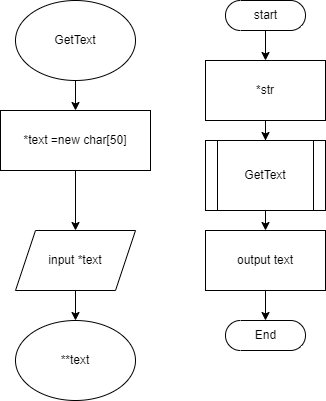

The diagram above was exported from draw.io. Its source (the exported page's mxGraphModel, read from the mxfile embedded in the PNG):
<mxGraphModel dx="510" dy="528" grid="1" gridSize="10" guides="1" tooltips="1" connect="1" arrows="1" fold="1" page="1" pageScale="1" pageWidth="827" pageHeight="1169" math="0" shadow="0">
  <root>
    <mxCell id="0" />
    <mxCell id="1" parent="0" />
    <mxCell id="2xnqYTa98NPEIuNPF-hE-6" style="edgeStyle=orthogonalEdgeStyle;rounded=0;orthogonalLoop=1;jettySize=auto;html=1;entryX=0.5;entryY=0;entryDx=0;entryDy=0;" edge="1" parent="1" source="2xnqYTa98NPEIuNPF-hE-1" target="2xnqYTa98NPEIuNPF-hE-2">
      <mxGeometry relative="1" as="geometry" />
    </mxCell>
    <mxCell id="2xnqYTa98NPEIuNPF-hE-1" value="start" style="html=1;dashed=0;whitespace=wrap;shape=mxgraph.dfd.start" vertex="1" parent="1">
      <mxGeometry x="480" y="10" width="80" height="30" as="geometry" />
    </mxCell>
    <mxCell id="2xnqYTa98NPEIuNPF-hE-22" style="edgeStyle=orthogonalEdgeStyle;rounded=0;orthogonalLoop=1;jettySize=auto;html=1;entryX=0.5;entryY=0;entryDx=0;entryDy=0;" edge="1" parent="1" source="2xnqYTa98NPEIuNPF-hE-2">
      <mxGeometry relative="1" as="geometry">
        <mxPoint x="520" y="150" as="targetPoint" />
      </mxGeometry>
    </mxCell>
    <mxCell id="2xnqYTa98NPEIuNPF-hE-2" value="*str" style="rounded=0;whiteSpace=wrap;html=1;" vertex="1" parent="1">
      <mxGeometry x="460" y="70" width="120" height="60" as="geometry" />
    </mxCell>
    <mxCell id="2xnqYTa98NPEIuNPF-hE-8" style="edgeStyle=orthogonalEdgeStyle;rounded=0;orthogonalLoop=1;jettySize=auto;html=1;entryX=0.5;entryY=0;entryDx=0;entryDy=0;" edge="1" parent="1">
      <mxGeometry relative="1" as="geometry">
        <mxPoint x="520" y="210" as="sourcePoint" />
        <mxPoint x="520" y="240" as="targetPoint" />
      </mxGeometry>
    </mxCell>
    <mxCell id="2xnqYTa98NPEIuNPF-hE-9" style="edgeStyle=orthogonalEdgeStyle;rounded=0;orthogonalLoop=1;jettySize=auto;html=1;entryX=0.5;entryY=0.5;entryDx=0;entryDy=-15;entryPerimeter=0;" edge="1" parent="1" source="2xnqYTa98NPEIuNPF-hE-4" target="2xnqYTa98NPEIuNPF-hE-5">
      <mxGeometry relative="1" as="geometry" />
    </mxCell>
    <mxCell id="2xnqYTa98NPEIuNPF-hE-4" value="output text" style="rounded=0;whiteSpace=wrap;html=1;" vertex="1" parent="1">
      <mxGeometry x="460" y="240" width="120" height="60" as="geometry" />
    </mxCell>
    <mxCell id="2xnqYTa98NPEIuNPF-hE-5" value="End" style="html=1;dashed=0;whitespace=wrap;shape=mxgraph.dfd.start" vertex="1" parent="1">
      <mxGeometry x="480" y="330" width="80" height="30" as="geometry" />
    </mxCell>
    <mxCell id="2xnqYTa98NPEIuNPF-hE-10" value="GetText" style="shape=process;whiteSpace=wrap;html=1;backgroundOutline=1;" vertex="1" parent="1">
      <mxGeometry x="460" y="150" width="120" height="70" as="geometry" />
    </mxCell>
    <mxCell id="2xnqYTa98NPEIuNPF-hE-18" style="edgeStyle=orthogonalEdgeStyle;rounded=0;orthogonalLoop=1;jettySize=auto;html=1;entryX=0.5;entryY=0;entryDx=0;entryDy=0;" edge="1" parent="1" source="2xnqYTa98NPEIuNPF-hE-11" target="2xnqYTa98NPEIuNPF-hE-17">
      <mxGeometry relative="1" as="geometry" />
    </mxCell>
    <mxCell id="2xnqYTa98NPEIuNPF-hE-11" value="GetText" style="ellipse;whiteSpace=wrap;html=1;" vertex="1" parent="1">
      <mxGeometry x="270" y="10" width="120" height="80" as="geometry" />
    </mxCell>
    <mxCell id="2xnqYTa98NPEIuNPF-hE-20" style="edgeStyle=orthogonalEdgeStyle;rounded=0;orthogonalLoop=1;jettySize=auto;html=1;entryX=0.5;entryY=0;entryDx=0;entryDy=0;" edge="1" parent="1" source="2xnqYTa98NPEIuNPF-hE-12" target="2xnqYTa98NPEIuNPF-hE-15">
      <mxGeometry relative="1" as="geometry" />
    </mxCell>
    <mxCell id="2xnqYTa98NPEIuNPF-hE-12" value="input *text" style="shape=parallelogram;perimeter=parallelogramPerimeter;whiteSpace=wrap;html=1;fixedSize=1;" vertex="1" parent="1">
      <mxGeometry x="270" y="240" width="120" height="60" as="geometry" />
    </mxCell>
    <mxCell id="2xnqYTa98NPEIuNPF-hE-15" value="**text" style="ellipse;whiteSpace=wrap;html=1;" vertex="1" parent="1">
      <mxGeometry x="270" y="330" width="120" height="80" as="geometry" />
    </mxCell>
    <mxCell id="2xnqYTa98NPEIuNPF-hE-19" style="edgeStyle=orthogonalEdgeStyle;rounded=0;orthogonalLoop=1;jettySize=auto;html=1;entryX=0.5;entryY=0;entryDx=0;entryDy=0;" edge="1" parent="1" source="2xnqYTa98NPEIuNPF-hE-17" target="2xnqYTa98NPEIuNPF-hE-12">
      <mxGeometry relative="1" as="geometry" />
    </mxCell>
    <mxCell id="2xnqYTa98NPEIuNPF-hE-17" value="*text =new char[50]" style="rounded=0;whiteSpace=wrap;html=1;" vertex="1" parent="1">
      <mxGeometry x="255" y="120" width="150" height="60" as="geometry" />
    </mxCell>
  </root>
</mxGraphModel>